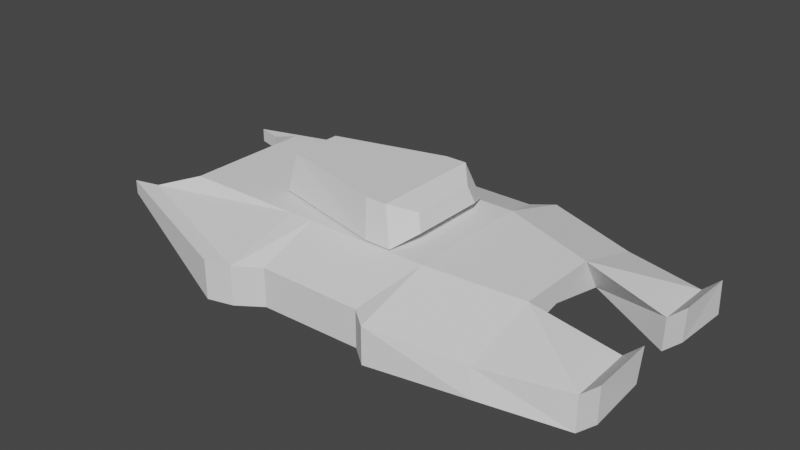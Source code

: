 # Source: ow.blend  (saved by Blender 2.80.75; exported with 4.5.12 LTS)
import bpy
from mathutils import Matrix  # noqa: F401  (used for matrix-valued properties, if any)

bpy.ops.wm.read_factory_settings(use_empty=True)
scene = bpy.context.scene
scene.name = 'Scene'

# ---- collections
col_collection_1 = bpy.data.collections.new('Collection 1'); scene.collection.children.link(col_collection_1)

# ---- world
world_world = bpy.data.worlds.new('World'); scene.world = world_world
world_world.use_nodes = True; world_world.node_tree.nodes.clear()
_N = world_world.node_tree.nodes; _L = world_world.node_tree.links
n0 = _N.new('ShaderNodeOutputWorld'); n0.name = 'World Output'; n0.location = (300, 300)
n1 = _N.new('ShaderNodeBackground'); n1.name = 'Background'; n1.location = (10, 300)
n1.inputs[0].default_value = (0.05088, 0.05088, 0.05088, 1.0)
_L.new(n1.outputs[0], n0.inputs[0])
n0.is_active_output = True
world_world.color = (0.05088, 0.05088, 0.05088)
world_world.use_sun_shadow = False
world_world.sun_shadow_jitter_overblur = 0.0

# ---- meshes
me_cube_001 = bpy.data.meshes.new('Cube.001')
me_cube_001.from_pydata([(-2.313, -1.802, -0.3384), (-2.313, -1.802, 0.386), (-2.313, 0.0, -0.9148), (-2.313, 0.0, 0.386), (1.856, -1.802, -0.7728), (1.856, -1.802, 0.386), (1.856, 0.0, -0.492), (1.856, 0.0, 0.386), (4.387, 0.0, 0.1028), (4.387, 0.0, -0.492), (4.387, -1.802, -0.8756), (4.387, -1.2, 0.1028), (-5.726, 0.0, -0.9148), (-5.726, -1.802, -0.3384), (-5.726, -1.802, 0.386), (-5.726, 0.0, 0.386), (-2.313, -3.907, -1.331), (-2.313, -3.907, -0.2343), (1.856, -3.907, -0.2343), (1.856, -3.907, -1.251), (4.387, -3.305, -0.5176), (4.507, -3.422, -1.235), (-7.011, -2.226, -0.4985), (-7.011, -2.226, -0.1097), (6.604, -1.055, -1.402), (6.657, -0.9858, -0.4445), (0.1433, -1.804, 0.4417), (-0.03482, -1.546, 1.426), (0.1433, 0.0, 0.4417), (-0.03482, 0.0, 1.426), (0.8913, -1.804, 0.4417), (0.5591, -1.546, 1.426), (0.8913, 0.0, 0.4417), (0.5591, 0.0, 1.426), (6.667, -2.741, -1.442), (6.657, -2.714, -0.5041), (-3.023, -4.097, -1.331), (-3.023, -4.097, -0.2343), (-7.721, -2.417, -0.4985), (-7.721, -2.417, -0.1097), (-3.199, 0.0, 0.4417), (-3.199, -0.993, 0.4417), (-3.121, -0.7347, 1.426), (-3.121, 0.0, 1.426), (1.08, 0.0, 1.148), (1.236, 0.0, 0.6874), (1.236, -1.071, 0.6874), (1.08, -0.9498, 1.148), (7.077, -1.046, -0.9594), (7.14, -2.732, -1.0), (7.13, -2.705, -0.06196), (7.13, -0.9768, -0.002273), (-1.627, 0.0, -0.8452), (-1.627, 0.0, 0.386), (-1.627, -1.802, -0.4099), (-1.627, -1.802, 0.386), (-1.627, -3.462, -1.318), (-1.627, -3.462, -0.2343), (1.297, 0.0, 0.386), (1.297, -1.802, -0.7145), (1.297, -3.462, -1.262), (1.297, 0.0, -0.5487), (1.297, -1.802, 0.386), (1.297, -3.462, -0.2343)], [], [(3, 2, 12, 15), (61, 58, 7, 6), (7, 5, 11, 8), (4, 10, 21, 19), (61, 6, 4, 59), (53, 3, 1, 55), (9, 8, 11, 10), (6, 7, 8, 9), (59, 4, 19, 60), (4, 6, 9, 10), (13, 14, 15, 12), (14, 13, 22, 23), (1, 3, 15, 14), (2, 0, 13, 12), (56, 57, 17, 16), (18, 19, 21, 20), (17, 23, 39, 37), (1, 14, 23, 17), (55, 1, 17, 57), (13, 0, 16, 22), (11, 5, 18, 20), (11, 20, 35, 25), (27, 29, 43, 42), (28, 29, 33, 32), (33, 31, 47, 44), (30, 31, 27, 26), (28, 32, 30, 26), (33, 29, 27, 31), (10, 11, 25, 24), (20, 21, 34, 35), (21, 10, 24, 34), (35, 34, 49, 50), (36, 37, 39, 38), (16, 17, 37, 36), (22, 16, 36, 38), (23, 22, 38, 39), (41, 42, 43, 40), (28, 26, 41, 40), (29, 28, 40, 43), (26, 27, 42, 41), (45, 44, 47, 46), (32, 33, 44, 45), (31, 30, 46, 47), (30, 32, 45, 46), (48, 51, 50, 49), (25, 35, 50, 51), (24, 25, 51, 48), (34, 24, 48, 49), (62, 55, 57, 63), (60, 63, 57, 56), (0, 54, 56, 16), (58, 53, 55, 62), (2, 52, 54, 0), (2, 3, 53, 52), (7, 58, 62, 5), (19, 18, 63, 60), (5, 62, 63, 18), (54, 59, 60, 56), (52, 61, 59, 54), (52, 53, 58, 61)])
_uv = me_cube_001.uv_layers.new(name='UVMap')
_uv.uv.foreach_set('vector', [0.625, 0.25, 0.375, 0.25, 0.375, 0.25, 0.625, 0.25, 0.375, 0.4665, 0.625, 0.4665, 0.625, 0.5, 0.375, 0.5, 0.625, 0.5, 0.625, 0.75, 0.625, 0.75, 0.625, 0.5, 0.375, 0.75, 0.375, 0.75, 0.375, 0.75, 0.375, 0.75, 0.3415, 0.5, 0.375, 0.5, 0.375, 0.75, 0.3415, 0.75, 0.8338, 0.5, 0.875, 0.5, 0.875, 0.75, 0.8338, 0.75, 0.375, 0.5, 0.625, 0.5, 0.625, 0.75, 0.375, 0.75, 0.375, 0.5, 0.625, 0.5, 0.625, 0.5, 0.375, 0.5, 0.3415, 0.75, 0.375, 0.75, 0.375, 0.75, 0.3415, 0.75, 0.375, 0.75, 0.375, 0.5, 0.375, 0.5, 0.375, 0.75, 0.375, 0.0, 0.625, 0.0, 0.625, 0.25, 0.375, 0.25, 0.625, 0.0, 0.375, 0.0, 0.375, 0.0, 0.625, 0.0, 0.875, 0.75, 0.875, 0.5, 0.875, 0.5, 0.875, 0.75, 0.125, 0.5, 0.125, 0.75, 0.125, 0.75, 0.125, 0.5, 0.375, 0.9588, 0.625, 0.9588, 0.625, 1.0, 0.375, 1.0, 0.625, 0.75, 0.375, 0.75, 0.375, 0.75, 0.625, 0.75, 0.875, 0.75, 0.875, 0.75, 0.875, 0.75, 0.875, 0.75, 0.875, 0.75, 0.875, 0.75, 0.875, 0.75, 0.875, 0.75, 0.8338, 0.75, 0.875, 0.75, 0.875, 0.75, 0.8338, 0.75, 0.125, 0.75, 0.125, 0.75, 0.125, 0.75, 0.125, 0.75, 0.625, 0.75, 0.625, 0.75, 0.625, 0.75, 0.625, 0.75, 0.625, 0.75, 0.625, 0.75, 0.625, 0.75, 0.625, 0.75, 0.875, 0.75, 0.875, 0.5, 0.875, 0.5, 0.875, 0.75, 0.375, 0.25, 0.625, 0.25, 0.625, 0.5, 0.375, 0.5, 0.625, 0.5, 0.625, 0.75, 0.625, 0.75, 0.625, 0.5, 0.375, 0.75, 0.625, 0.75, 0.625, 1.0, 0.375, 1.0, 0.125, 0.5, 0.375, 0.5, 0.375, 0.75, 0.125, 0.75, 0.625, 0.5, 0.875, 0.5, 0.875, 0.75, 0.625, 0.75, 0.375, 0.75, 0.625, 0.75, 0.625, 0.75, 0.375, 0.75, 0.625, 0.75, 0.375, 0.75, 0.375, 0.75, 0.625, 0.75, 0.375, 0.75, 0.375, 0.75, 0.375, 0.75, 0.375, 0.75, 0.625, 0.75, 0.375, 0.75, 0.375, 0.75, 0.625, 0.75, 0.375, 1.0, 0.625, 1.0, 0.625, 1.0, 0.375, 1.0, 0.375, 1.0, 0.625, 1.0, 0.625, 1.0, 0.375, 1.0, 0.125, 0.75, 0.125, 0.75, 0.125, 0.75, 0.125, 0.75, 0.625, 0.0, 0.375, 0.0, 0.375, 0.0, 0.625, 0.0, 0.375, 0.0, 0.625, 0.0, 0.625, 0.25, 0.375, 0.25, 0.125, 0.5, 0.125, 0.75, 0.125, 0.75, 0.125, 0.5, 0.625, 0.25, 0.375, 0.25, 0.375, 0.25, 0.625, 0.25, 0.375, 1.0, 0.625, 1.0, 0.625, 1.0, 0.375, 1.0, 0.375, 0.5, 0.625, 0.5, 0.625, 0.75, 0.375, 0.75, 0.375, 0.5, 0.625, 0.5, 0.625, 0.5, 0.375, 0.5, 0.625, 0.75, 0.375, 0.75, 0.375, 0.75, 0.625, 0.75, 0.375, 0.75, 0.375, 0.5, 0.375, 0.5, 0.375, 0.75, 0.375, 0.75, 0.625, 0.75, 0.625, 0.75, 0.375, 0.75, 0.625, 0.75, 0.625, 0.75, 0.625, 0.75, 0.625, 0.75, 0.375, 0.75, 0.625, 0.75, 0.625, 0.75, 0.375, 0.75, 0.375, 0.75, 0.375, 0.75, 0.375, 0.75, 0.375, 0.75, 0.6585, 0.75, 0.8338, 0.75, 0.8338, 0.75, 0.6585, 0.75, 0.375, 0.7835, 0.625, 0.7835, 0.625, 0.9588, 0.375, 0.9588, 0.125, 0.75, 0.1662, 0.75, 0.1662, 0.75, 0.125, 0.75, 0.6585, 0.5, 0.8338, 0.5, 0.8338, 0.75, 0.6585, 0.75, 0.125, 0.5, 0.1662, 0.5, 0.1662, 0.75, 0.125, 0.75, 0.375, 0.25, 0.625, 0.25, 0.625, 0.2912, 0.375, 0.2912, 0.625, 0.5, 0.6585, 0.5, 0.6585, 0.75, 0.625, 0.75, 0.375, 0.75, 0.625, 0.75, 0.625, 0.7835, 0.375, 0.7835, 0.625, 0.75, 0.6585, 0.75, 0.6585, 0.75, 0.625, 0.75, 0.1662, 0.75, 0.3415, 0.75, 0.3415, 0.75, 0.1662, 0.75, 0.1662, 0.5, 0.3415, 0.5, 0.3415, 0.75, 0.1662, 0.75, 0.375, 0.2912, 0.625, 0.2912, 0.625, 0.4665, 0.375, 0.4665])
me_cube_001.use_remesh_preserve_volume = False
me_cube_001.use_remesh_preserve_attributes = False
me_cube_001.use_mirror_vertex_groups = False
me_cube_001.update()
arm_armature = bpy.data.armatures.new('Armature')  # bones are not reproduced

# ---- objects
ob_armature = bpy.data.objects.new('Armature', arm_armature)
ob_cube = bpy.data.objects.new('Cube', me_cube_001)

# ---- transforms, parenting, visibility, modifiers, constraints
ob_armature.location = (0.0, 0.0, 0.0)
ob_armature.lineart.crease_threshold = 0.0
ob_cube.parent = ob_armature
ob_cube.location = (0.0, 0.0, 0.0)
ob_cube.lineart.crease_threshold = 0.0
_vg = ob_cube.vertex_groups.new(name='chassis')
_vg.add([0, 1, 2, 3, 4, 5, 6, 7, 8, 9, 10, 11, 12, 13, 14, 15, 16, 17, 18, 19, 20, 21, 22, 23, 24, 25, 34, 35, 36, 37, 38, 39, 48, 49, 50, 51, 52, 53, 54, 55, 56, 57, 58, 59, 60, 61, 62, 63], 1.0, 'REPLACE')
_vg = ob_cube.vertex_groups.new(name='turret')
_vg.add([26, 27, 28, 29, 30, 31, 32, 33, 40, 41, 42, 43, 44, 45, 46, 47], 1.0, 'REPLACE')
_m = ob_cube.modifiers.new('Mirror', 'MIRROR')
_m.use_axis = (False, True, False)
_m.use_clip = True
_m = ob_cube.modifiers.new('Armature', 'ARMATURE')
_m.object = ob_armature

# ---- collection membership
col_collection_1.objects.link(ob_armature)
col_collection_1.objects.link(ob_cube)

# ---- scene / render settings (as saved in the file)
scene.frame_start = 1; scene.frame_end = 250; scene.frame_set(1)
scene.render.engine = 'BLENDER_EEVEE_NEXT'
scene.cycles.use_denoising = False
scene.cycles.samples = 128
scene.cycles.sampling_pattern = 'TABULATED_SOBOL'
scene.cycles.use_adaptive_sampling = False
scene.cycles.use_light_tree = False
scene.view_settings.view_transform = 'Filmic'
bpy.context.view_layer.update()

# ---- added for rendering (the .blend has no active camera and no usable light): camera, sun
cam_auto = bpy.data.cameras.new('AutoCamera')
cam_auto.lens = 50.0
cam_auto.sensor_width = 36.0
cam_auto.clip_end = 1000.0
ob_auto_camera = bpy.data.objects.new('AutoCamera', cam_auto)
scene.collection.objects.link(ob_auto_camera)
ob_auto_camera.location = (15.6337, -19.1091, 12.7316)
ob_auto_camera.rotation_euler = (1.09748, -7.21219e-08, 0.694738)
scene.camera = ob_auto_camera
light_auto_sun = bpy.data.lights.new('AutoSun', 'SUN')
light_auto_sun.energy = 3.0
light_auto_sun.angle = 0.0523599
ob_auto_sun = bpy.data.objects.new('AutoSun', light_auto_sun)
scene.collection.objects.link(ob_auto_sun)
ob_auto_sun.rotation_euler = (0.872665, 0.174533, 0.523599)
bpy.context.view_layer.update()
